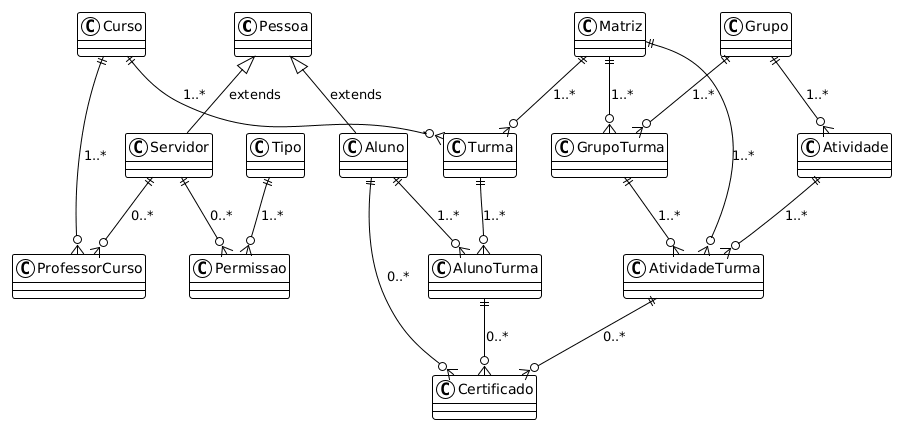

The diagram above was rendered by PlantUML. Its source (embedded in the PNG):
@startuml
!theme plain
skinparam classAttributeIconSize 0

' Entidades do módulo AC
class Pessoa
class Aluno
class Servidor
class ProfessorCurso
class Permissao
class Grupo
class Atividade
class GrupoTurma
class AtividadeTurma
class AlunoTurma
class Certificado

' Entidades do módulo base referenciadas
class Curso
class Matriz
class Turma
class Tipo

' Relacionamentos com multiplicidades detalhadas

' Herança (1:1)
Pessoa <|-- Aluno : extends
Pessoa <|-- Servidor : extends

' Relacionamentos 1:N (Um para Muitos)
Aluno ||--o{ AlunoTurma : 1..*
Turma ||--o{ AlunoTurma : 1..*
Matriz ||--o{ Turma : 1..*
Curso ||--o{ Turma : 1..*
Matriz ||--o{ GrupoTurma : 1..*
Grupo ||--o{ GrupoTurma : 1..*
Grupo ||--o{ Atividade : 1..*
Atividade ||--o{ AtividadeTurma : 1..*
Matriz ||--o{ AtividadeTurma : 1..*
GrupoTurma ||--o{ AtividadeTurma : 1..*
AlunoTurma ||--o{ Certificado : 0..*
AtividadeTurma ||--o{ Certificado : 0..*
Aluno ||--o{ Certificado : 0..*
Servidor ||--o{ ProfessorCurso : 0..*
Curso ||--o{ ProfessorCurso : 1..*
Servidor ||--o{ Permissao : 0..*
Tipo ||--o{ Permissao : 1..*
@enduml